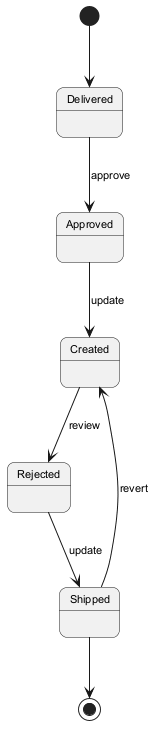

The diagram above was rendered by PlantUML. Its source (embedded in the PNG):
@startuml
skinparam backgroundColor #FFFFFF
skinparam roundCorner 15
skinparam defaultFontSize 11
[*] --> Delivered
Delivered --> Approved : approve
Approved --> Created : update
Created --> Rejected : review
Rejected --> Shipped : update
Shipped --> Created : revert
Shipped --> [*]
@enduml